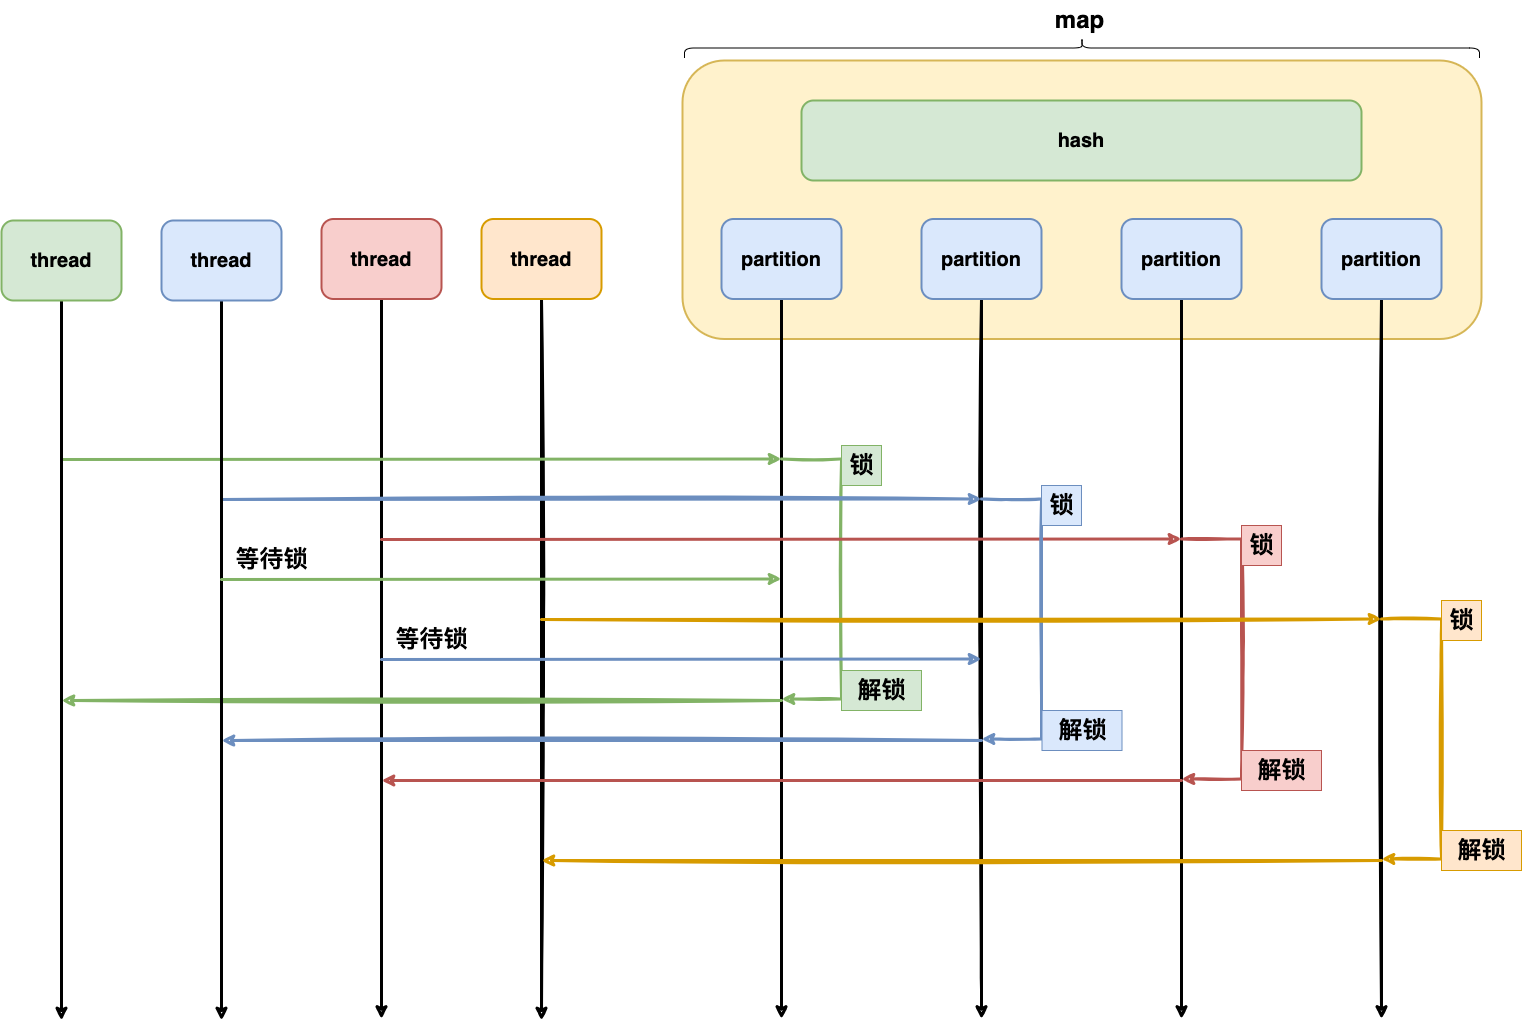

The diagram above was exported from draw.io. Its source (the exported page's mxGraphModel, read from the mxfile embedded in the PNG):
<mxGraphModel dx="1892" dy="1068" grid="1" gridSize="10" guides="1" tooltips="1" connect="1" arrows="1" fold="1" page="1" pageScale="1" pageWidth="827" pageHeight="1169" math="0" shadow="0">
  <root>
    <mxCell id="0" />
    <mxCell id="1" parent="0" />
    <mxCell id="08ZhqEpVzn3UHtBSAcFS-94" value="" style="rounded=1;whiteSpace=wrap;html=1;strokeWidth=2;fillWeight=4;hachureGap=8;hachureAngle=45;fillColor=#fff2cc;sketch=0;fontSize=20;fontStyle=1;strokeColor=#d6b656;" vertex="1" parent="1">
      <mxGeometry x="801" y="160" width="799" height="278.5" as="geometry" />
    </mxCell>
    <mxCell id="08ZhqEpVzn3UHtBSAcFS-1" style="edgeStyle=orthogonalEdgeStyle;rounded=0;sketch=1;orthogonalLoop=1;jettySize=auto;html=1;strokeWidth=3;fontSize=20;" edge="1" parent="1" source="08ZhqEpVzn3UHtBSAcFS-2">
      <mxGeometry relative="1" as="geometry">
        <mxPoint x="900" y="1118.5" as="targetPoint" />
      </mxGeometry>
    </mxCell>
    <mxCell id="08ZhqEpVzn3UHtBSAcFS-2" value="partition" style="rounded=1;whiteSpace=wrap;html=1;strokeWidth=2;fillWeight=4;hachureGap=8;hachureAngle=45;fillColor=#dae8fc;sketch=0;fontSize=20;fontStyle=1;strokeColor=#6c8ebf;" vertex="1" parent="1">
      <mxGeometry x="840" y="318.5" width="120" height="80" as="geometry" />
    </mxCell>
    <mxCell id="08ZhqEpVzn3UHtBSAcFS-3" style="edgeStyle=orthogonalEdgeStyle;rounded=0;orthogonalLoop=1;jettySize=auto;html=1;fontSize=20;strokeWidth=3;sketch=1;" edge="1" parent="1" source="08ZhqEpVzn3UHtBSAcFS-4">
      <mxGeometry relative="1" as="geometry">
        <mxPoint x="660" y="1120" as="targetPoint" />
      </mxGeometry>
    </mxCell>
    <mxCell id="08ZhqEpVzn3UHtBSAcFS-4" value="thread" style="rounded=1;whiteSpace=wrap;html=1;strokeWidth=2;fillWeight=4;hachureGap=8;hachureAngle=45;fillColor=#ffe6cc;sketch=0;fontSize=20;fontStyle=1;strokeColor=#d79b00;" vertex="1" parent="1">
      <mxGeometry x="600" y="318.5" width="120" height="80" as="geometry" />
    </mxCell>
    <mxCell id="08ZhqEpVzn3UHtBSAcFS-5" style="edgeStyle=orthogonalEdgeStyle;rounded=0;sketch=1;orthogonalLoop=1;jettySize=auto;html=1;strokeWidth=3;fontSize=20;" edge="1" parent="1" source="08ZhqEpVzn3UHtBSAcFS-6">
      <mxGeometry relative="1" as="geometry">
        <mxPoint x="1100" y="1118.5" as="targetPoint" />
      </mxGeometry>
    </mxCell>
    <mxCell id="08ZhqEpVzn3UHtBSAcFS-6" value="partition" style="rounded=1;whiteSpace=wrap;html=1;strokeWidth=2;fillWeight=4;hachureGap=8;hachureAngle=45;fillColor=#dae8fc;sketch=0;fontSize=20;fontStyle=1;strokeColor=#6c8ebf;" vertex="1" parent="1">
      <mxGeometry x="1040" y="318.5" width="120" height="80" as="geometry" />
    </mxCell>
    <mxCell id="08ZhqEpVzn3UHtBSAcFS-7" style="edgeStyle=orthogonalEdgeStyle;rounded=0;sketch=1;orthogonalLoop=1;jettySize=auto;html=1;strokeWidth=3;fontSize=20;" edge="1" parent="1" source="08ZhqEpVzn3UHtBSAcFS-8">
      <mxGeometry relative="1" as="geometry">
        <mxPoint x="500" y="1118.5" as="targetPoint" />
      </mxGeometry>
    </mxCell>
    <mxCell id="08ZhqEpVzn3UHtBSAcFS-8" value="thread" style="rounded=1;whiteSpace=wrap;html=1;strokeWidth=2;fillWeight=4;hachureGap=8;hachureAngle=45;fillColor=#f8cecc;sketch=0;fontSize=20;fontStyle=1;strokeColor=#b85450;" vertex="1" parent="1">
      <mxGeometry x="440" y="318.5" width="120" height="80" as="geometry" />
    </mxCell>
    <mxCell id="08ZhqEpVzn3UHtBSAcFS-32" style="edgeStyle=orthogonalEdgeStyle;rounded=0;sketch=1;orthogonalLoop=1;jettySize=auto;html=1;strokeWidth=3;fontSize=20;" edge="1" parent="1" source="08ZhqEpVzn3UHtBSAcFS-33">
      <mxGeometry relative="1" as="geometry">
        <mxPoint x="1300" y="1118.5" as="targetPoint" />
      </mxGeometry>
    </mxCell>
    <mxCell id="08ZhqEpVzn3UHtBSAcFS-33" value="partition" style="rounded=1;whiteSpace=wrap;html=1;strokeWidth=2;fillWeight=4;hachureGap=8;hachureAngle=45;fillColor=#dae8fc;sketch=0;fontSize=20;fontStyle=1;strokeColor=#6c8ebf;" vertex="1" parent="1">
      <mxGeometry x="1240" y="318.5" width="120" height="80" as="geometry" />
    </mxCell>
    <mxCell id="08ZhqEpVzn3UHtBSAcFS-75" value="" style="endArrow=classic;html=1;rounded=0;sketch=1;strokeWidth=3;fontSize=20;fillColor=#d5e8d4;strokeColor=#82b366;" edge="1" parent="1">
      <mxGeometry width="50" height="50" relative="1" as="geometry">
        <mxPoint x="900" y="558.5000000000005" as="sourcePoint" />
        <mxPoint x="900" y="798.5" as="targetPoint" />
        <Array as="points">
          <mxPoint x="960" y="558.5" />
          <mxPoint x="960" y="798.5" />
        </Array>
      </mxGeometry>
    </mxCell>
    <mxCell id="08ZhqEpVzn3UHtBSAcFS-76" value="" style="endArrow=classic;html=1;rounded=0;sketch=1;strokeWidth=3;fontSize=20;fillColor=#d5e8d4;strokeColor=#82b366;" edge="1" parent="1">
      <mxGeometry width="50" height="50" relative="1" as="geometry">
        <mxPoint x="180" y="559" as="sourcePoint" />
        <mxPoint x="900" y="558.5" as="targetPoint" />
      </mxGeometry>
    </mxCell>
    <mxCell id="08ZhqEpVzn3UHtBSAcFS-79" value="" style="endArrow=classic;html=1;rounded=0;sketch=1;strokeWidth=3;fontSize=20;fillColor=#dae8fc;strokeColor=#6c8ebf;" edge="1" parent="1">
      <mxGeometry width="50" height="50" relative="1" as="geometry">
        <mxPoint x="340" y="599" as="sourcePoint" />
        <mxPoint x="1100" y="598.5" as="targetPoint" />
      </mxGeometry>
    </mxCell>
    <mxCell id="08ZhqEpVzn3UHtBSAcFS-80" value="" style="endArrow=classic;html=1;rounded=0;sketch=1;strokeWidth=3;fontSize=20;fillColor=#f8cecc;strokeColor=#b85450;" edge="1" parent="1">
      <mxGeometry width="50" height="50" relative="1" as="geometry">
        <mxPoint x="500" y="639" as="sourcePoint" />
        <mxPoint x="1300" y="638.5" as="targetPoint" />
      </mxGeometry>
    </mxCell>
    <mxCell id="08ZhqEpVzn3UHtBSAcFS-82" value="等待锁" style="text;strokeColor=none;fillColor=none;html=1;fontSize=24;fontStyle=1;verticalAlign=middle;align=center;" vertex="1" parent="1">
      <mxGeometry x="340" y="638.5" width="100" height="40" as="geometry" />
    </mxCell>
    <mxCell id="08ZhqEpVzn3UHtBSAcFS-83" value="" style="endArrow=classic;html=1;rounded=0;sketch=1;strokeWidth=3;fontSize=20;fillColor=#dae8fc;strokeColor=#6c8ebf;" edge="1" parent="1">
      <mxGeometry width="50" height="50" relative="1" as="geometry">
        <mxPoint x="1100" y="598.5000000000005" as="sourcePoint" />
        <mxPoint x="1100" y="838.5" as="targetPoint" />
        <Array as="points">
          <mxPoint x="1160" y="598.5" />
          <mxPoint x="1160" y="838.5" />
        </Array>
      </mxGeometry>
    </mxCell>
    <mxCell id="08ZhqEpVzn3UHtBSAcFS-84" value="" style="endArrow=classic;html=1;rounded=0;sketch=1;strokeWidth=3;fontSize=20;fillColor=#f8cecc;strokeColor=#b85450;" edge="1" parent="1">
      <mxGeometry width="50" height="50" relative="1" as="geometry">
        <mxPoint x="1300" y="638.5000000000005" as="sourcePoint" />
        <mxPoint x="1300" y="878.5" as="targetPoint" />
        <Array as="points">
          <mxPoint x="1360" y="638.5" />
          <mxPoint x="1360" y="878.5" />
        </Array>
      </mxGeometry>
    </mxCell>
    <mxCell id="08ZhqEpVzn3UHtBSAcFS-85" value="锁" style="text;html=1;fontSize=24;fontStyle=1;verticalAlign=middle;align=center;fillColor=#d5e8d4;strokeColor=#82b366;" vertex="1" parent="1">
      <mxGeometry x="960" y="545" width="40" height="40" as="geometry" />
    </mxCell>
    <mxCell id="08ZhqEpVzn3UHtBSAcFS-86" value="解锁" style="text;strokeColor=#82b366;fillColor=#d5e8d4;html=1;fontSize=24;fontStyle=1;verticalAlign=middle;align=center;" vertex="1" parent="1">
      <mxGeometry x="960" y="770" width="80" height="40" as="geometry" />
    </mxCell>
    <mxCell id="08ZhqEpVzn3UHtBSAcFS-88" style="edgeStyle=orthogonalEdgeStyle;rounded=0;sketch=1;orthogonalLoop=1;jettySize=auto;html=1;strokeWidth=3;" edge="1" parent="1" source="08ZhqEpVzn3UHtBSAcFS-87">
      <mxGeometry relative="1" as="geometry">
        <mxPoint x="1500" y="1118.5" as="targetPoint" />
      </mxGeometry>
    </mxCell>
    <mxCell id="08ZhqEpVzn3UHtBSAcFS-87" value="partition" style="rounded=1;whiteSpace=wrap;html=1;strokeWidth=2;fillWeight=4;hachureGap=8;hachureAngle=45;fillColor=#dae8fc;sketch=0;fontSize=20;fontStyle=1;strokeColor=#6c8ebf;" vertex="1" parent="1">
      <mxGeometry x="1440" y="318.5" width="120" height="80" as="geometry" />
    </mxCell>
    <mxCell id="08ZhqEpVzn3UHtBSAcFS-95" value="" style="shape=curlyBracket;whiteSpace=wrap;html=1;rounded=1;labelPosition=left;verticalLabelPosition=middle;align=right;verticalAlign=middle;rotation=90;" vertex="1" parent="1">
      <mxGeometry x="1190.5" y="-250" width="20" height="795" as="geometry" />
    </mxCell>
    <mxCell id="08ZhqEpVzn3UHtBSAcFS-96" value="map" style="text;strokeColor=none;fillColor=none;html=1;fontSize=24;fontStyle=1;verticalAlign=middle;align=center;" vertex="1" parent="1">
      <mxGeometry x="1147.5" y="100" width="100" height="40" as="geometry" />
    </mxCell>
    <mxCell id="08ZhqEpVzn3UHtBSAcFS-97" value="" style="endArrow=classic;html=1;rounded=0;sketch=1;strokeWidth=3;fontSize=20;fillColor=#ffe6cc;strokeColor=#d79b00;" edge="1" parent="1">
      <mxGeometry width="50" height="50" relative="1" as="geometry">
        <mxPoint x="660" y="719" as="sourcePoint" />
        <mxPoint x="1500" y="718.5" as="targetPoint" />
      </mxGeometry>
    </mxCell>
    <mxCell id="08ZhqEpVzn3UHtBSAcFS-98" value="" style="endArrow=classic;html=1;rounded=0;sketch=1;strokeWidth=3;fontSize=20;fillColor=#ffe6cc;strokeColor=#d79b00;" edge="1" parent="1">
      <mxGeometry width="50" height="50" relative="1" as="geometry">
        <mxPoint x="1500" y="718.5000000000005" as="sourcePoint" />
        <mxPoint x="1500" y="958.5" as="targetPoint" />
        <Array as="points">
          <mxPoint x="1560" y="718.5" />
          <mxPoint x="1560" y="958.5" />
        </Array>
      </mxGeometry>
    </mxCell>
    <mxCell id="08ZhqEpVzn3UHtBSAcFS-99" value="" style="endArrow=classic;html=1;rounded=0;sketch=1;strokeWidth=3;fontSize=20;fillColor=#dae8fc;strokeColor=#6c8ebf;" edge="1" parent="1">
      <mxGeometry width="50" height="50" relative="1" as="geometry">
        <mxPoint x="500" y="759" as="sourcePoint" />
        <mxPoint x="1099.9999999999995" y="758.5" as="targetPoint" />
      </mxGeometry>
    </mxCell>
    <mxCell id="08ZhqEpVzn3UHtBSAcFS-100" value="等待锁" style="text;strokeColor=none;fillColor=none;html=1;fontSize=24;fontStyle=1;verticalAlign=middle;align=center;" vertex="1" parent="1">
      <mxGeometry x="500" y="718.5" width="100" height="40" as="geometry" />
    </mxCell>
    <mxCell id="08ZhqEpVzn3UHtBSAcFS-101" value="锁" style="text;html=1;fontSize=24;fontStyle=1;verticalAlign=middle;align=center;fillColor=#dae8fc;strokeColor=#6c8ebf;" vertex="1" parent="1">
      <mxGeometry x="1160" y="585" width="40" height="40" as="geometry" />
    </mxCell>
    <mxCell id="08ZhqEpVzn3UHtBSAcFS-102" value="解锁" style="text;strokeColor=#6c8ebf;fillColor=#dae8fc;html=1;fontSize=24;fontStyle=1;verticalAlign=middle;align=center;" vertex="1" parent="1">
      <mxGeometry x="1160.5" y="810" width="80" height="40" as="geometry" />
    </mxCell>
    <mxCell id="08ZhqEpVzn3UHtBSAcFS-103" value="锁" style="text;html=1;fontSize=24;fontStyle=1;verticalAlign=middle;align=center;fillColor=#f8cecc;strokeColor=#b85450;" vertex="1" parent="1">
      <mxGeometry x="1360" y="625" width="40" height="40" as="geometry" />
    </mxCell>
    <mxCell id="08ZhqEpVzn3UHtBSAcFS-104" value="解锁" style="text;strokeColor=#b85450;fillColor=#f8cecc;html=1;fontSize=24;fontStyle=1;verticalAlign=middle;align=center;" vertex="1" parent="1">
      <mxGeometry x="1360" y="850" width="80" height="40" as="geometry" />
    </mxCell>
    <mxCell id="08ZhqEpVzn3UHtBSAcFS-105" value="锁" style="text;html=1;fontSize=24;fontStyle=1;verticalAlign=middle;align=center;fillColor=#ffe6cc;strokeColor=#d79b00;" vertex="1" parent="1">
      <mxGeometry x="1560" y="700" width="40" height="40" as="geometry" />
    </mxCell>
    <mxCell id="08ZhqEpVzn3UHtBSAcFS-106" value="解锁" style="text;strokeColor=#d79b00;fillColor=#ffe6cc;html=1;fontSize=24;fontStyle=1;verticalAlign=middle;align=center;" vertex="1" parent="1">
      <mxGeometry x="1560" y="930" width="80" height="40" as="geometry" />
    </mxCell>
    <mxCell id="08ZhqEpVzn3UHtBSAcFS-107" value="" style="endArrow=classic;html=1;rounded=0;sketch=1;strokeWidth=3;fontSize=20;fillColor=#d5e8d4;strokeColor=#82b366;" edge="1" parent="1">
      <mxGeometry width="50" height="50" relative="1" as="geometry">
        <mxPoint x="900" y="800" as="sourcePoint" />
        <mxPoint x="180" y="800" as="targetPoint" />
      </mxGeometry>
    </mxCell>
    <mxCell id="08ZhqEpVzn3UHtBSAcFS-111" style="edgeStyle=orthogonalEdgeStyle;rounded=0;sketch=1;orthogonalLoop=1;jettySize=auto;html=1;strokeWidth=3;" edge="1" parent="1" source="08ZhqEpVzn3UHtBSAcFS-108">
      <mxGeometry relative="1" as="geometry">
        <mxPoint x="340" y="1120" as="targetPoint" />
      </mxGeometry>
    </mxCell>
    <mxCell id="08ZhqEpVzn3UHtBSAcFS-108" value="thread" style="rounded=1;whiteSpace=wrap;html=1;strokeWidth=2;fillWeight=4;hachureGap=8;hachureAngle=45;fillColor=#dae8fc;sketch=0;fontSize=20;fontStyle=1;strokeColor=#6c8ebf;" vertex="1" parent="1">
      <mxGeometry x="280" y="320" width="120" height="80" as="geometry" />
    </mxCell>
    <mxCell id="08ZhqEpVzn3UHtBSAcFS-110" style="edgeStyle=orthogonalEdgeStyle;rounded=0;sketch=1;orthogonalLoop=1;jettySize=auto;html=1;strokeWidth=3;" edge="1" parent="1" source="08ZhqEpVzn3UHtBSAcFS-109">
      <mxGeometry relative="1" as="geometry">
        <mxPoint x="180" y="1120" as="targetPoint" />
      </mxGeometry>
    </mxCell>
    <mxCell id="08ZhqEpVzn3UHtBSAcFS-109" value="thread" style="rounded=1;whiteSpace=wrap;html=1;strokeWidth=2;fillWeight=4;hachureGap=8;hachureAngle=45;fillColor=#d5e8d4;sketch=0;fontSize=20;fontStyle=1;strokeColor=#82b366;" vertex="1" parent="1">
      <mxGeometry x="120" y="320" width="120" height="80" as="geometry" />
    </mxCell>
    <mxCell id="08ZhqEpVzn3UHtBSAcFS-112" value="" style="endArrow=classic;html=1;rounded=0;sketch=1;strokeWidth=3;fontSize=20;fillColor=#dae8fc;strokeColor=#6c8ebf;" edge="1" parent="1">
      <mxGeometry width="50" height="50" relative="1" as="geometry">
        <mxPoint x="1100" y="840" as="sourcePoint" />
        <mxPoint x="340" y="840" as="targetPoint" />
      </mxGeometry>
    </mxCell>
    <mxCell id="08ZhqEpVzn3UHtBSAcFS-113" value="" style="endArrow=classic;html=1;rounded=0;sketch=1;strokeWidth=3;fontSize=20;fillColor=#f8cecc;strokeColor=#b85450;" edge="1" parent="1">
      <mxGeometry width="50" height="50" relative="1" as="geometry">
        <mxPoint x="1300" y="880" as="sourcePoint" />
        <mxPoint x="500" y="880" as="targetPoint" />
      </mxGeometry>
    </mxCell>
    <mxCell id="08ZhqEpVzn3UHtBSAcFS-114" value="" style="endArrow=classic;html=1;rounded=0;sketch=1;strokeWidth=3;fontSize=20;fillColor=#d5e8d4;strokeColor=#82b366;" edge="1" parent="1">
      <mxGeometry width="50" height="50" relative="1" as="geometry">
        <mxPoint x="340" y="679" as="sourcePoint" />
        <mxPoint x="900" y="678.5" as="targetPoint" />
      </mxGeometry>
    </mxCell>
    <mxCell id="08ZhqEpVzn3UHtBSAcFS-115" value="" style="endArrow=classic;html=1;rounded=0;sketch=1;strokeWidth=3;fontSize=20;fillColor=#ffe6cc;strokeColor=#d79b00;" edge="1" parent="1">
      <mxGeometry width="50" height="50" relative="1" as="geometry">
        <mxPoint x="1500" y="960" as="sourcePoint" />
        <mxPoint x="660" y="960" as="targetPoint" />
      </mxGeometry>
    </mxCell>
    <mxCell id="08ZhqEpVzn3UHtBSAcFS-116" value="hash" style="rounded=1;whiteSpace=wrap;html=1;strokeWidth=2;fillWeight=4;hachureGap=8;hachureAngle=45;fillColor=#d5e8d4;sketch=0;fontSize=20;fontStyle=1;strokeColor=#82b366;" vertex="1" parent="1">
      <mxGeometry x="920" y="200" width="560" height="80" as="geometry" />
    </mxCell>
  </root>
</mxGraphModel>